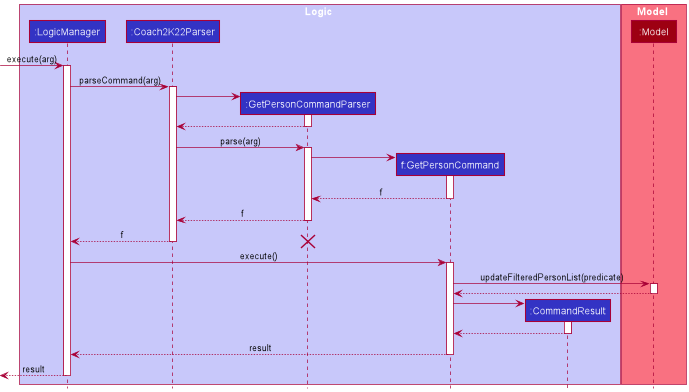

The diagram above was rendered by PlantUML. Its source (embedded in the PNG):
@startuml
!include style.puml

box Logic LOGIC_COLOR_T1
participant ":LogicManager" as LogicManager LOGIC_COLOR
participant ":Coach2K22Parser" as Coach2K22Parser LOGIC_COLOR
participant ":GetPersonCommandParser" as GetPersonCommandParser LOGIC_COLOR
participant "f:GetPersonCommand" as GetPersonCommand LOGIC_COLOR
participant ":CommandResult" as CommandResult LOGIC_COLOR
end box

box Model MODEL_COLOR_T1
participant ":Model" as Model MODEL_COLOR
end box
[-> LogicManager : execute(arg)
activate LogicManager

LogicManager -> Coach2K22Parser : parseCommand(arg)
activate Coach2K22Parser

create GetPersonCommandParser
Coach2K22Parser -> GetPersonCommandParser
activate GetPersonCommandParser

GetPersonCommandParser --> Coach2K22Parser
deactivate GetPersonCommandParser

Coach2K22Parser -> GetPersonCommandParser : parse(arg)
activate GetPersonCommandParser

create GetPersonCommand
GetPersonCommandParser -> GetPersonCommand
activate GetPersonCommand

GetPersonCommand --> GetPersonCommandParser : f
deactivate GetPersonCommand

GetPersonCommandParser --> Coach2K22Parser : f
deactivate GetPersonCommandParser

Coach2K22Parser --> LogicManager : f
deactivate Coach2K22Parser
destroy GetPersonCommandParser

LogicManager -> GetPersonCommand : execute()
activate GetPersonCommand

GetPersonCommand -> Model: updateFilteredPersonList(predicate)
activate Model

Model --> GetPersonCommand
deactivate Model

create CommandResult
GetPersonCommand -> CommandResult
activate CommandResult

CommandResult --> GetPersonCommand
deactivate CommandResult

GetPersonCommand -->LogicManager : result
deactivate GetPersonCommand

[<--LogicManager : result
deactivate LogicManager
@enduml